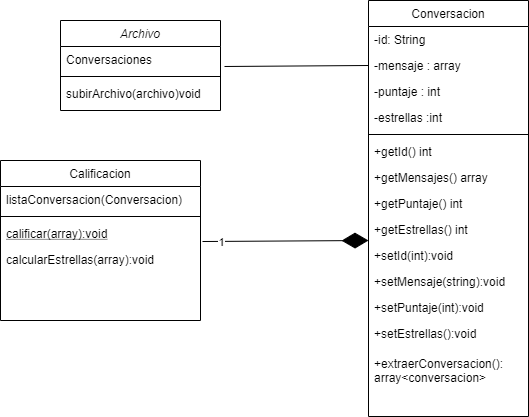

The diagram above was exported from draw.io. Its source (the exported page's mxGraphModel, read from the mxfile embedded in the PNG):
<mxGraphModel dx="1108" dy="450" grid="1" gridSize="10" guides="1" tooltips="1" connect="1" arrows="1" fold="1" page="1" pageScale="1" pageWidth="827" pageHeight="1169" math="0" shadow="0">
  <root>
    <mxCell id="WIyWlLk6GJQsqaUBKTNV-0" />
    <mxCell id="WIyWlLk6GJQsqaUBKTNV-1" parent="WIyWlLk6GJQsqaUBKTNV-0" />
    <mxCell id="zkfFHV4jXpPFQw0GAbJ--17" value="Conversacion" style="swimlane;fontStyle=0;align=center;verticalAlign=top;childLayout=stackLayout;horizontal=1;startSize=26;horizontalStack=0;resizeParent=1;resizeLast=0;collapsible=1;marginBottom=0;rounded=0;shadow=0;strokeWidth=1;" parent="WIyWlLk6GJQsqaUBKTNV-1" vertex="1">
      <mxGeometry x="508" y="120" width="160" height="416" as="geometry">
        <mxRectangle x="550" y="140" width="160" height="26" as="alternateBounds" />
      </mxGeometry>
    </mxCell>
    <mxCell id="zkfFHV4jXpPFQw0GAbJ--18" value="-id: String" style="text;align=left;verticalAlign=top;spacingLeft=4;spacingRight=4;overflow=hidden;rotatable=0;points=[[0,0.5],[1,0.5]];portConstraint=eastwest;" parent="zkfFHV4jXpPFQw0GAbJ--17" vertex="1">
      <mxGeometry y="26" width="160" height="26" as="geometry" />
    </mxCell>
    <mxCell id="zkfFHV4jXpPFQw0GAbJ--19" value="-mensaje : array" style="text;align=left;verticalAlign=top;spacingLeft=4;spacingRight=4;overflow=hidden;rotatable=0;points=[[0,0.5],[1,0.5]];portConstraint=eastwest;rounded=0;shadow=0;html=0;" parent="zkfFHV4jXpPFQw0GAbJ--17" vertex="1">
      <mxGeometry y="52" width="160" height="26" as="geometry" />
    </mxCell>
    <mxCell id="zkfFHV4jXpPFQw0GAbJ--20" value="-puntaje : int" style="text;align=left;verticalAlign=top;spacingLeft=4;spacingRight=4;overflow=hidden;rotatable=0;points=[[0,0.5],[1,0.5]];portConstraint=eastwest;rounded=0;shadow=0;html=0;" parent="zkfFHV4jXpPFQw0GAbJ--17" vertex="1">
      <mxGeometry y="78" width="160" height="26" as="geometry" />
    </mxCell>
    <mxCell id="zkfFHV4jXpPFQw0GAbJ--22" value="-estrellas :int" style="text;align=left;verticalAlign=top;spacingLeft=4;spacingRight=4;overflow=hidden;rotatable=0;points=[[0,0.5],[1,0.5]];portConstraint=eastwest;rounded=0;shadow=0;html=0;" parent="zkfFHV4jXpPFQw0GAbJ--17" vertex="1">
      <mxGeometry y="104" width="160" height="26" as="geometry" />
    </mxCell>
    <mxCell id="zkfFHV4jXpPFQw0GAbJ--23" value="" style="line;html=1;strokeWidth=1;align=left;verticalAlign=middle;spacingTop=-1;spacingLeft=3;spacingRight=3;rotatable=0;labelPosition=right;points=[];portConstraint=eastwest;" parent="zkfFHV4jXpPFQw0GAbJ--17" vertex="1">
      <mxGeometry y="130" width="160" height="8" as="geometry" />
    </mxCell>
    <mxCell id="zkfFHV4jXpPFQw0GAbJ--24" value="+getId() int" style="text;align=left;verticalAlign=top;spacingLeft=4;spacingRight=4;overflow=hidden;rotatable=0;points=[[0,0.5],[1,0.5]];portConstraint=eastwest;" parent="zkfFHV4jXpPFQw0GAbJ--17" vertex="1">
      <mxGeometry y="138" width="160" height="26" as="geometry" />
    </mxCell>
    <mxCell id="zkfFHV4jXpPFQw0GAbJ--25" value="+getMensajes() array&#10;" style="text;align=left;verticalAlign=top;spacingLeft=4;spacingRight=4;overflow=hidden;rotatable=0;points=[[0,0.5],[1,0.5]];portConstraint=eastwest;" parent="zkfFHV4jXpPFQw0GAbJ--17" vertex="1">
      <mxGeometry y="164" width="160" height="26" as="geometry" />
    </mxCell>
    <mxCell id="5gKtp6l-QiMv_66qOfVr-0" value="+getPuntaje() int&#10;" style="text;align=left;verticalAlign=top;spacingLeft=4;spacingRight=4;overflow=hidden;rotatable=0;points=[[0,0.5],[1,0.5]];portConstraint=eastwest;" vertex="1" parent="zkfFHV4jXpPFQw0GAbJ--17">
      <mxGeometry y="190" width="160" height="26" as="geometry" />
    </mxCell>
    <mxCell id="5gKtp6l-QiMv_66qOfVr-1" value="+getEstrellas() int&#10;" style="text;align=left;verticalAlign=top;spacingLeft=4;spacingRight=4;overflow=hidden;rotatable=0;points=[[0,0.5],[1,0.5]];portConstraint=eastwest;" vertex="1" parent="zkfFHV4jXpPFQw0GAbJ--17">
      <mxGeometry y="216" width="160" height="26" as="geometry" />
    </mxCell>
    <mxCell id="5gKtp6l-QiMv_66qOfVr-2" value="+setId(int):void&#10;" style="text;align=left;verticalAlign=top;spacingLeft=4;spacingRight=4;overflow=hidden;rotatable=0;points=[[0,0.5],[1,0.5]];portConstraint=eastwest;" vertex="1" parent="zkfFHV4jXpPFQw0GAbJ--17">
      <mxGeometry y="242" width="160" height="26" as="geometry" />
    </mxCell>
    <mxCell id="5gKtp6l-QiMv_66qOfVr-3" value="+setMensaje(string):void&#10;" style="text;align=left;verticalAlign=top;spacingLeft=4;spacingRight=4;overflow=hidden;rotatable=0;points=[[0,0.5],[1,0.5]];portConstraint=eastwest;" vertex="1" parent="zkfFHV4jXpPFQw0GAbJ--17">
      <mxGeometry y="268" width="160" height="26" as="geometry" />
    </mxCell>
    <mxCell id="5gKtp6l-QiMv_66qOfVr-6" value="+setPuntaje(int):void&#10;" style="text;align=left;verticalAlign=top;spacingLeft=4;spacingRight=4;overflow=hidden;rotatable=0;points=[[0,0.5],[1,0.5]];portConstraint=eastwest;" vertex="1" parent="zkfFHV4jXpPFQw0GAbJ--17">
      <mxGeometry y="294" width="160" height="26" as="geometry" />
    </mxCell>
    <mxCell id="5gKtp6l-QiMv_66qOfVr-7" value="+setEstrellas():void&#10;" style="text;align=left;verticalAlign=top;spacingLeft=4;spacingRight=4;overflow=hidden;rotatable=0;points=[[0,0.5],[1,0.5]];portConstraint=eastwest;" vertex="1" parent="zkfFHV4jXpPFQw0GAbJ--17">
      <mxGeometry y="320" width="160" height="30" as="geometry" />
    </mxCell>
    <mxCell id="5gKtp6l-QiMv_66qOfVr-8" value="+extraerConversacion():&#10;array&lt;conversacion&gt;&#10;" style="text;align=left;verticalAlign=top;spacingLeft=4;spacingRight=4;overflow=hidden;rotatable=0;points=[[0,0.5],[1,0.5]];portConstraint=eastwest;" vertex="1" parent="zkfFHV4jXpPFQw0GAbJ--17">
      <mxGeometry y="350" width="160" height="40" as="geometry" />
    </mxCell>
    <mxCell id="5gKtp6l-QiMv_66qOfVr-11" value="" style="endArrow=diamondThin;endFill=1;endSize=24;html=1;exitX=1.01;exitY=0.808;exitDx=0;exitDy=0;exitPerimeter=0;" edge="1" parent="WIyWlLk6GJQsqaUBKTNV-1" source="zkfFHV4jXpPFQw0GAbJ--10">
      <mxGeometry width="160" relative="1" as="geometry">
        <mxPoint x="348" y="360" as="sourcePoint" />
        <mxPoint x="508" y="360" as="targetPoint" />
      </mxGeometry>
    </mxCell>
    <mxCell id="5gKtp6l-QiMv_66qOfVr-13" value="1" style="edgeLabel;html=1;align=center;verticalAlign=middle;resizable=0;points=[];" vertex="1" connectable="0" parent="5gKtp6l-QiMv_66qOfVr-11">
      <mxGeometry x="-0.7832" y="-1" relative="1" as="geometry">
        <mxPoint as="offset" />
      </mxGeometry>
    </mxCell>
    <mxCell id="5gKtp6l-QiMv_66qOfVr-12" value="" style="endArrow=none;html=1;exitX=1.025;exitY=0.769;exitDx=0;exitDy=0;exitPerimeter=0;entryX=0;entryY=0.5;entryDx=0;entryDy=0;" edge="1" parent="WIyWlLk6GJQsqaUBKTNV-1" source="zkfFHV4jXpPFQw0GAbJ--1" target="zkfFHV4jXpPFQw0GAbJ--19">
      <mxGeometry width="50" height="50" relative="1" as="geometry">
        <mxPoint x="520" y="340" as="sourcePoint" />
        <mxPoint x="570" y="290" as="targetPoint" />
      </mxGeometry>
    </mxCell>
    <mxCell id="zkfFHV4jXpPFQw0GAbJ--0" value="Archivo" style="swimlane;fontStyle=2;align=center;verticalAlign=top;childLayout=stackLayout;horizontal=1;startSize=26;horizontalStack=0;resizeParent=1;resizeLast=0;collapsible=1;marginBottom=0;rounded=0;shadow=0;strokeWidth=1;" parent="WIyWlLk6GJQsqaUBKTNV-1" vertex="1">
      <mxGeometry x="200" y="140" width="160" height="90" as="geometry">
        <mxRectangle x="230" y="140" width="160" height="26" as="alternateBounds" />
      </mxGeometry>
    </mxCell>
    <mxCell id="zkfFHV4jXpPFQw0GAbJ--1" value="Conversaciones" style="text;align=left;verticalAlign=top;spacingLeft=4;spacingRight=4;overflow=hidden;rotatable=0;points=[[0,0.5],[1,0.5]];portConstraint=eastwest;" parent="zkfFHV4jXpPFQw0GAbJ--0" vertex="1">
      <mxGeometry y="26" width="160" height="26" as="geometry" />
    </mxCell>
    <mxCell id="zkfFHV4jXpPFQw0GAbJ--4" value="" style="line;html=1;strokeWidth=1;align=left;verticalAlign=middle;spacingTop=-1;spacingLeft=3;spacingRight=3;rotatable=0;labelPosition=right;points=[];portConstraint=eastwest;" parent="zkfFHV4jXpPFQw0GAbJ--0" vertex="1">
      <mxGeometry y="52" width="160" height="8" as="geometry" />
    </mxCell>
    <mxCell id="zkfFHV4jXpPFQw0GAbJ--5" value="subirArchivo(archivo)void" style="text;align=left;verticalAlign=top;spacingLeft=4;spacingRight=4;overflow=hidden;rotatable=0;points=[[0,0.5],[1,0.5]];portConstraint=eastwest;" parent="zkfFHV4jXpPFQw0GAbJ--0" vertex="1">
      <mxGeometry y="60" width="160" height="26" as="geometry" />
    </mxCell>
    <mxCell id="zkfFHV4jXpPFQw0GAbJ--6" value="Calificacion" style="swimlane;fontStyle=0;align=center;verticalAlign=top;childLayout=stackLayout;horizontal=1;startSize=26;horizontalStack=0;resizeParent=1;resizeLast=0;collapsible=1;marginBottom=0;rounded=0;shadow=0;strokeWidth=1;" parent="WIyWlLk6GJQsqaUBKTNV-1" vertex="1">
      <mxGeometry x="140" y="280" width="200" height="160" as="geometry">
        <mxRectangle x="130" y="380" width="160" height="26" as="alternateBounds" />
      </mxGeometry>
    </mxCell>
    <mxCell id="zkfFHV4jXpPFQw0GAbJ--7" value="listaConversacion(Conversacion)" style="text;align=left;verticalAlign=top;spacingLeft=4;spacingRight=4;overflow=hidden;rotatable=0;points=[[0,0.5],[1,0.5]];portConstraint=eastwest;" parent="zkfFHV4jXpPFQw0GAbJ--6" vertex="1">
      <mxGeometry y="26" width="200" height="26" as="geometry" />
    </mxCell>
    <mxCell id="zkfFHV4jXpPFQw0GAbJ--9" value="" style="line;html=1;strokeWidth=1;align=left;verticalAlign=middle;spacingTop=-1;spacingLeft=3;spacingRight=3;rotatable=0;labelPosition=right;points=[];portConstraint=eastwest;" parent="zkfFHV4jXpPFQw0GAbJ--6" vertex="1">
      <mxGeometry y="52" width="200" height="8" as="geometry" />
    </mxCell>
    <mxCell id="zkfFHV4jXpPFQw0GAbJ--10" value="calificar(array):void" style="text;align=left;verticalAlign=top;spacingLeft=4;spacingRight=4;overflow=hidden;rotatable=0;points=[[0,0.5],[1,0.5]];portConstraint=eastwest;fontStyle=4" parent="zkfFHV4jXpPFQw0GAbJ--6" vertex="1">
      <mxGeometry y="60" width="200" height="26" as="geometry" />
    </mxCell>
    <mxCell id="zkfFHV4jXpPFQw0GAbJ--11" value="calcularEstrellas(array):void" style="text;align=left;verticalAlign=top;spacingLeft=4;spacingRight=4;overflow=hidden;rotatable=0;points=[[0,0.5],[1,0.5]];portConstraint=eastwest;" parent="zkfFHV4jXpPFQw0GAbJ--6" vertex="1">
      <mxGeometry y="86" width="200" height="26" as="geometry" />
    </mxCell>
  </root>
</mxGraphModel>